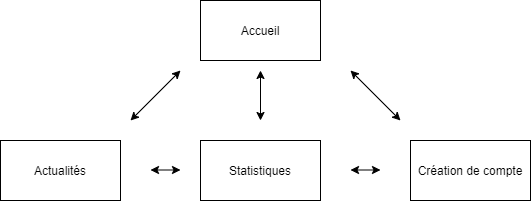

The diagram above was exported from draw.io. Its source (the exported page's mxGraphModel, read from the mxfile embedded in the PNG):
<mxGraphModel dx="1422" dy="800" grid="1" gridSize="10" guides="1" tooltips="1" connect="1" arrows="1" fold="1" page="1" pageScale="1" pageWidth="600" pageHeight="300" math="0" shadow="0">
  <root>
    <mxCell id="0" />
    <mxCell id="1" parent="0" />
    <mxCell id="nlyCZUyt2Jpxd8yCRVxW-1" value="Accueil" style="rounded=0;whiteSpace=wrap;html=1;" vertex="1" parent="1">
      <mxGeometry x="235" y="20" width="120" height="60" as="geometry" />
    </mxCell>
    <mxCell id="nlyCZUyt2Jpxd8yCRVxW-2" value="Actualités" style="rounded=0;whiteSpace=wrap;html=1;" vertex="1" parent="1">
      <mxGeometry x="35" y="160" width="120" height="60" as="geometry" />
    </mxCell>
    <mxCell id="nlyCZUyt2Jpxd8yCRVxW-3" value="Statistiques" style="rounded=0;whiteSpace=wrap;html=1;" vertex="1" parent="1">
      <mxGeometry x="235" y="160" width="120" height="60" as="geometry" />
    </mxCell>
    <mxCell id="nlyCZUyt2Jpxd8yCRVxW-4" value="Création de compte" style="rounded=0;whiteSpace=wrap;html=1;" vertex="1" parent="1">
      <mxGeometry x="445" y="160" width="120" height="60" as="geometry" />
    </mxCell>
    <mxCell id="nlyCZUyt2Jpxd8yCRVxW-5" value="" style="endArrow=classic;startArrow=classic;html=1;rounded=0;" edge="1" parent="1">
      <mxGeometry width="50" height="50" relative="1" as="geometry">
        <mxPoint x="165" y="140" as="sourcePoint" />
        <mxPoint x="215" y="90" as="targetPoint" />
      </mxGeometry>
    </mxCell>
    <mxCell id="nlyCZUyt2Jpxd8yCRVxW-6" value="" style="endArrow=classic;startArrow=classic;html=1;rounded=0;" edge="1" parent="1">
      <mxGeometry width="50" height="50" relative="1" as="geometry">
        <mxPoint x="295" y="140" as="sourcePoint" />
        <mxPoint x="295" y="90" as="targetPoint" />
      </mxGeometry>
    </mxCell>
    <mxCell id="nlyCZUyt2Jpxd8yCRVxW-7" value="" style="endArrow=classic;startArrow=classic;html=1;rounded=0;" edge="1" parent="1">
      <mxGeometry width="50" height="50" relative="1" as="geometry">
        <mxPoint x="435" y="140" as="sourcePoint" />
        <mxPoint x="385" y="90" as="targetPoint" />
      </mxGeometry>
    </mxCell>
    <mxCell id="nlyCZUyt2Jpxd8yCRVxW-8" value="" style="endArrow=classic;startArrow=classic;html=1;rounded=0;" edge="1" parent="1">
      <mxGeometry width="50" height="50" relative="1" as="geometry">
        <mxPoint x="185" y="189.5" as="sourcePoint" />
        <mxPoint x="215" y="189.5" as="targetPoint" />
      </mxGeometry>
    </mxCell>
    <mxCell id="nlyCZUyt2Jpxd8yCRVxW-9" value="" style="endArrow=classic;startArrow=classic;html=1;rounded=0;" edge="1" parent="1">
      <mxGeometry width="50" height="50" relative="1" as="geometry">
        <mxPoint x="385" y="189.5" as="sourcePoint" />
        <mxPoint x="415" y="189.5" as="targetPoint" />
      </mxGeometry>
    </mxCell>
  </root>
</mxGraphModel>